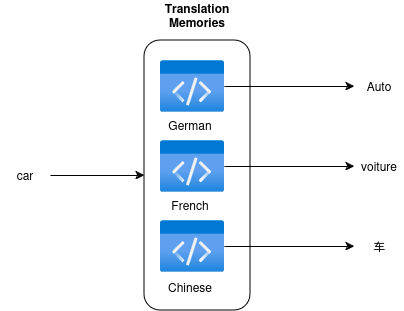

The diagram above was exported from draw.io. Its source (the exported page's mxGraphModel, read from the mxfile embedded in the PNG):
<mxGraphModel dx="1134" dy="788" grid="1" gridSize="10" guides="1" tooltips="1" connect="1" arrows="1" fold="1" page="1" pageScale="1" pageWidth="827" pageHeight="1169" math="0" shadow="0">
  <root>
    <mxCell id="0" />
    <mxCell id="1" parent="0" />
    <mxCell id="qQ97mB8o1rQsWu9Zd28q-2" value="" style="rounded=1;whiteSpace=wrap;html=1;" vertex="1" parent="1">
      <mxGeometry x="204" y="260" width="106" height="270" as="geometry" />
    </mxCell>
    <mxCell id="qQ97mB8o1rQsWu9Zd28q-14" style="edgeStyle=orthogonalEdgeStyle;rounded=0;orthogonalLoop=1;jettySize=auto;html=1;" edge="1" parent="1" source="qQ97mB8o1rQsWu9Zd28q-1" target="qQ97mB8o1rQsWu9Zd28q-13">
      <mxGeometry relative="1" as="geometry" />
    </mxCell>
    <mxCell id="qQ97mB8o1rQsWu9Zd28q-1" value="" style="image;aspect=fixed;html=1;points=[];align=center;fontSize=12;image=img/lib/azure2/general/Code.svg;" vertex="1" parent="1">
      <mxGeometry x="220" y="280" width="64" height="52" as="geometry" />
    </mxCell>
    <mxCell id="qQ97mB8o1rQsWu9Zd28q-16" style="edgeStyle=orthogonalEdgeStyle;rounded=0;orthogonalLoop=1;jettySize=auto;html=1;entryX=0;entryY=0.5;entryDx=0;entryDy=0;" edge="1" parent="1" source="qQ97mB8o1rQsWu9Zd28q-3" target="qQ97mB8o1rQsWu9Zd28q-15">
      <mxGeometry relative="1" as="geometry" />
    </mxCell>
    <mxCell id="qQ97mB8o1rQsWu9Zd28q-3" value="" style="image;aspect=fixed;html=1;points=[];align=center;fontSize=12;image=img/lib/azure2/general/Code.svg;" vertex="1" parent="1">
      <mxGeometry x="220" y="360" width="64" height="52" as="geometry" />
    </mxCell>
    <mxCell id="qQ97mB8o1rQsWu9Zd28q-18" style="edgeStyle=orthogonalEdgeStyle;rounded=0;orthogonalLoop=1;jettySize=auto;html=1;" edge="1" parent="1" source="qQ97mB8o1rQsWu9Zd28q-4" target="qQ97mB8o1rQsWu9Zd28q-17">
      <mxGeometry relative="1" as="geometry" />
    </mxCell>
    <mxCell id="qQ97mB8o1rQsWu9Zd28q-4" value="" style="image;aspect=fixed;html=1;points=[];align=center;fontSize=12;image=img/lib/azure2/general/Code.svg;" vertex="1" parent="1">
      <mxGeometry x="220" y="440" width="64" height="52" as="geometry" />
    </mxCell>
    <mxCell id="qQ97mB8o1rQsWu9Zd28q-5" value="French" style="text;html=1;align=center;verticalAlign=middle;whiteSpace=wrap;rounded=0;" vertex="1" parent="1">
      <mxGeometry x="220" y="410" width="60" height="30" as="geometry" />
    </mxCell>
    <mxCell id="qQ97mB8o1rQsWu9Zd28q-6" value="German" style="text;html=1;align=center;verticalAlign=middle;whiteSpace=wrap;rounded=0;" vertex="1" parent="1">
      <mxGeometry x="220" y="330" width="60" height="30" as="geometry" />
    </mxCell>
    <mxCell id="qQ97mB8o1rQsWu9Zd28q-7" value="Chinese" style="text;html=1;align=center;verticalAlign=middle;whiteSpace=wrap;rounded=0;" vertex="1" parent="1">
      <mxGeometry x="220" y="492" width="60" height="30" as="geometry" />
    </mxCell>
    <mxCell id="qQ97mB8o1rQsWu9Zd28q-9" value="&lt;div align=&quot;center&quot;&gt;&lt;b&gt;Translation Memories&lt;/b&gt;&lt;/div&gt;" style="text;html=1;align=center;verticalAlign=middle;whiteSpace=wrap;rounded=0;" vertex="1" parent="1">
      <mxGeometry x="227" y="220" width="60" height="30" as="geometry" />
    </mxCell>
    <mxCell id="qQ97mB8o1rQsWu9Zd28q-11" style="edgeStyle=orthogonalEdgeStyle;rounded=0;orthogonalLoop=1;jettySize=auto;html=1;entryX=0;entryY=0.5;entryDx=0;entryDy=0;" edge="1" parent="1" source="qQ97mB8o1rQsWu9Zd28q-10" target="qQ97mB8o1rQsWu9Zd28q-2">
      <mxGeometry relative="1" as="geometry" />
    </mxCell>
    <mxCell id="qQ97mB8o1rQsWu9Zd28q-10" value="car" style="text;html=1;align=center;verticalAlign=middle;whiteSpace=wrap;rounded=0;" vertex="1" parent="1">
      <mxGeometry x="60" y="380" width="50" height="30" as="geometry" />
    </mxCell>
    <mxCell id="qQ97mB8o1rQsWu9Zd28q-13" value="Auto" style="text;html=1;align=center;verticalAlign=middle;whiteSpace=wrap;rounded=0;" vertex="1" parent="1">
      <mxGeometry x="414" y="291" width="50" height="30" as="geometry" />
    </mxCell>
    <mxCell id="qQ97mB8o1rQsWu9Zd28q-15" value="voiture" style="text;html=1;align=center;verticalAlign=middle;whiteSpace=wrap;rounded=0;" vertex="1" parent="1">
      <mxGeometry x="414" y="371" width="50" height="30" as="geometry" />
    </mxCell>
    <mxCell id="qQ97mB8o1rQsWu9Zd28q-17" value="车" style="text;html=1;align=center;verticalAlign=middle;whiteSpace=wrap;rounded=0;" vertex="1" parent="1">
      <mxGeometry x="414" y="451" width="50" height="30" as="geometry" />
    </mxCell>
  </root>
</mxGraphModel>